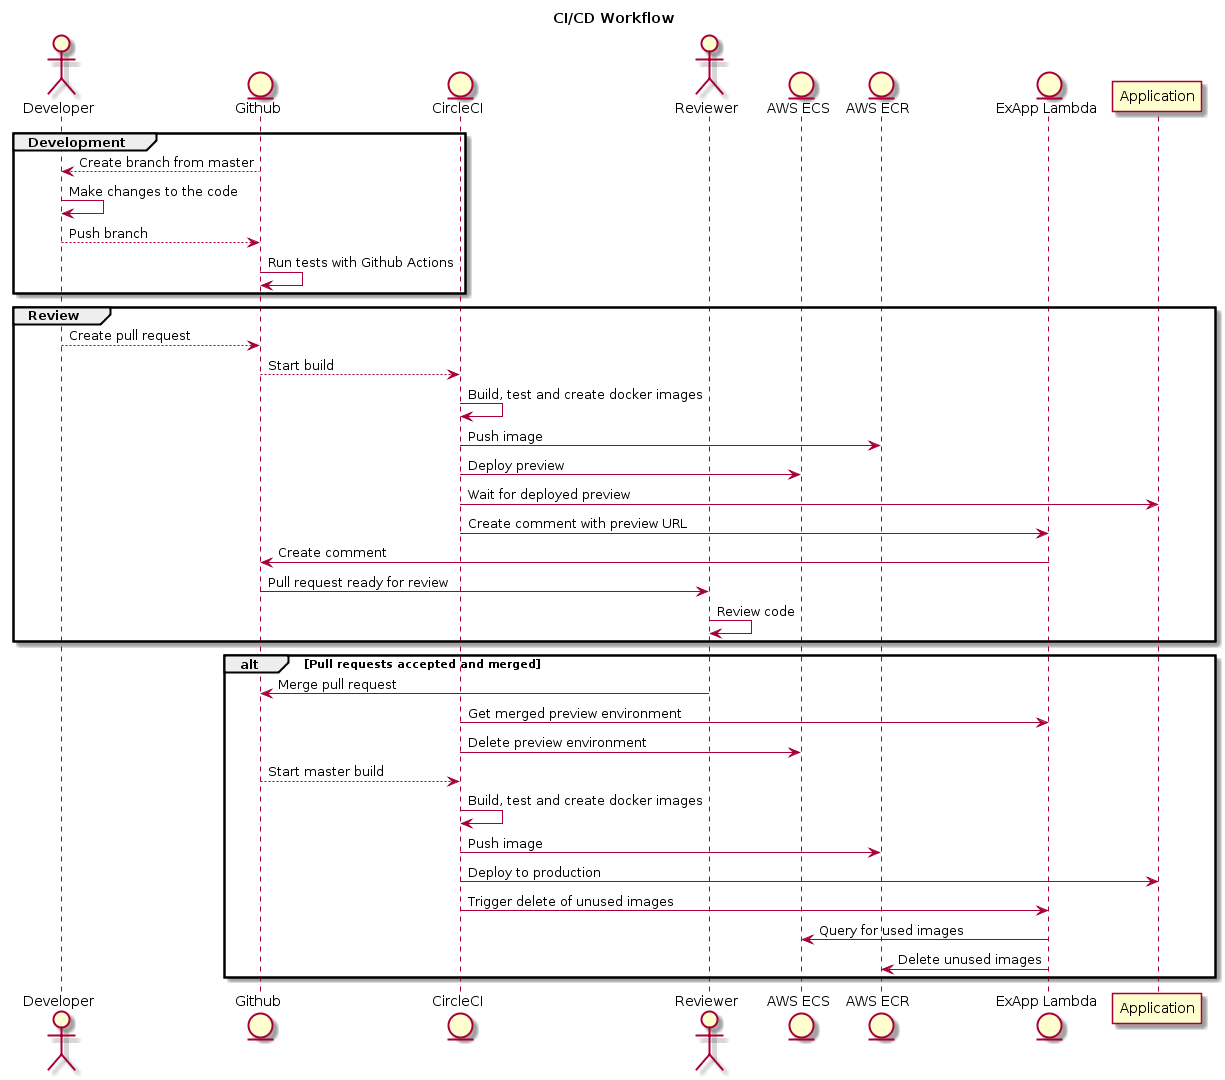

The diagram above was rendered by PlantUML. Its source (embedded in the PNG):
@startuml

title CI/CD Workflow

actor "Developer"
entity "Github"

entity "CircleCI"
actor "Reviewer"
entity "AWS ECS"
entity "AWS ECR"
entity "ExApp Lambda"

group Development
    "Developer" <-- "Github": Create branch from master
    "Developer" <- "Developer": Make changes to the code
    "Developer" --> "Github": Push branch
    "Github" -> "Github": Run tests with Github Actions
end
group Review
    "Developer" --> "Github": Create pull request
    "Github" --> "CircleCI": Start build
    "CircleCI" -> "CircleCI": Build, test and create docker images
    "CircleCI" -> "AWS ECR": Push image
    "CircleCI" -> "AWS ECS": Deploy preview
    "CircleCI" -> "Application": Wait for deployed preview
    "CircleCI" -> "ExApp Lambda": Create comment with preview URL
    "ExApp Lambda" -> "Github": Create comment
    "Github" -> "Reviewer": Pull request ready for review
    "Reviewer" -> "Reviewer": Review code
end

alt Pull requests accepted and merged
    "Reviewer" -> "Github" : Merge pull request
    "CircleCI" -> "ExApp Lambda": Get merged preview environment
    "CircleCI" -> "AWS ECS": Delete preview environment
    "Github" --> "CircleCI": Start master build
    "CircleCI" -> "CircleCI": Build, test and create docker images
    "CircleCI" -> "AWS ECR": Push image
    "CircleCI" -> "Application": Deploy to production
    "CircleCI" -> "ExApp Lambda": Trigger delete of unused images
    "ExApp Lambda" -> "AWS ECS": Query for used images
    "ExApp Lambda" -> "AWS ECR": Delete unused images
end
@enduml